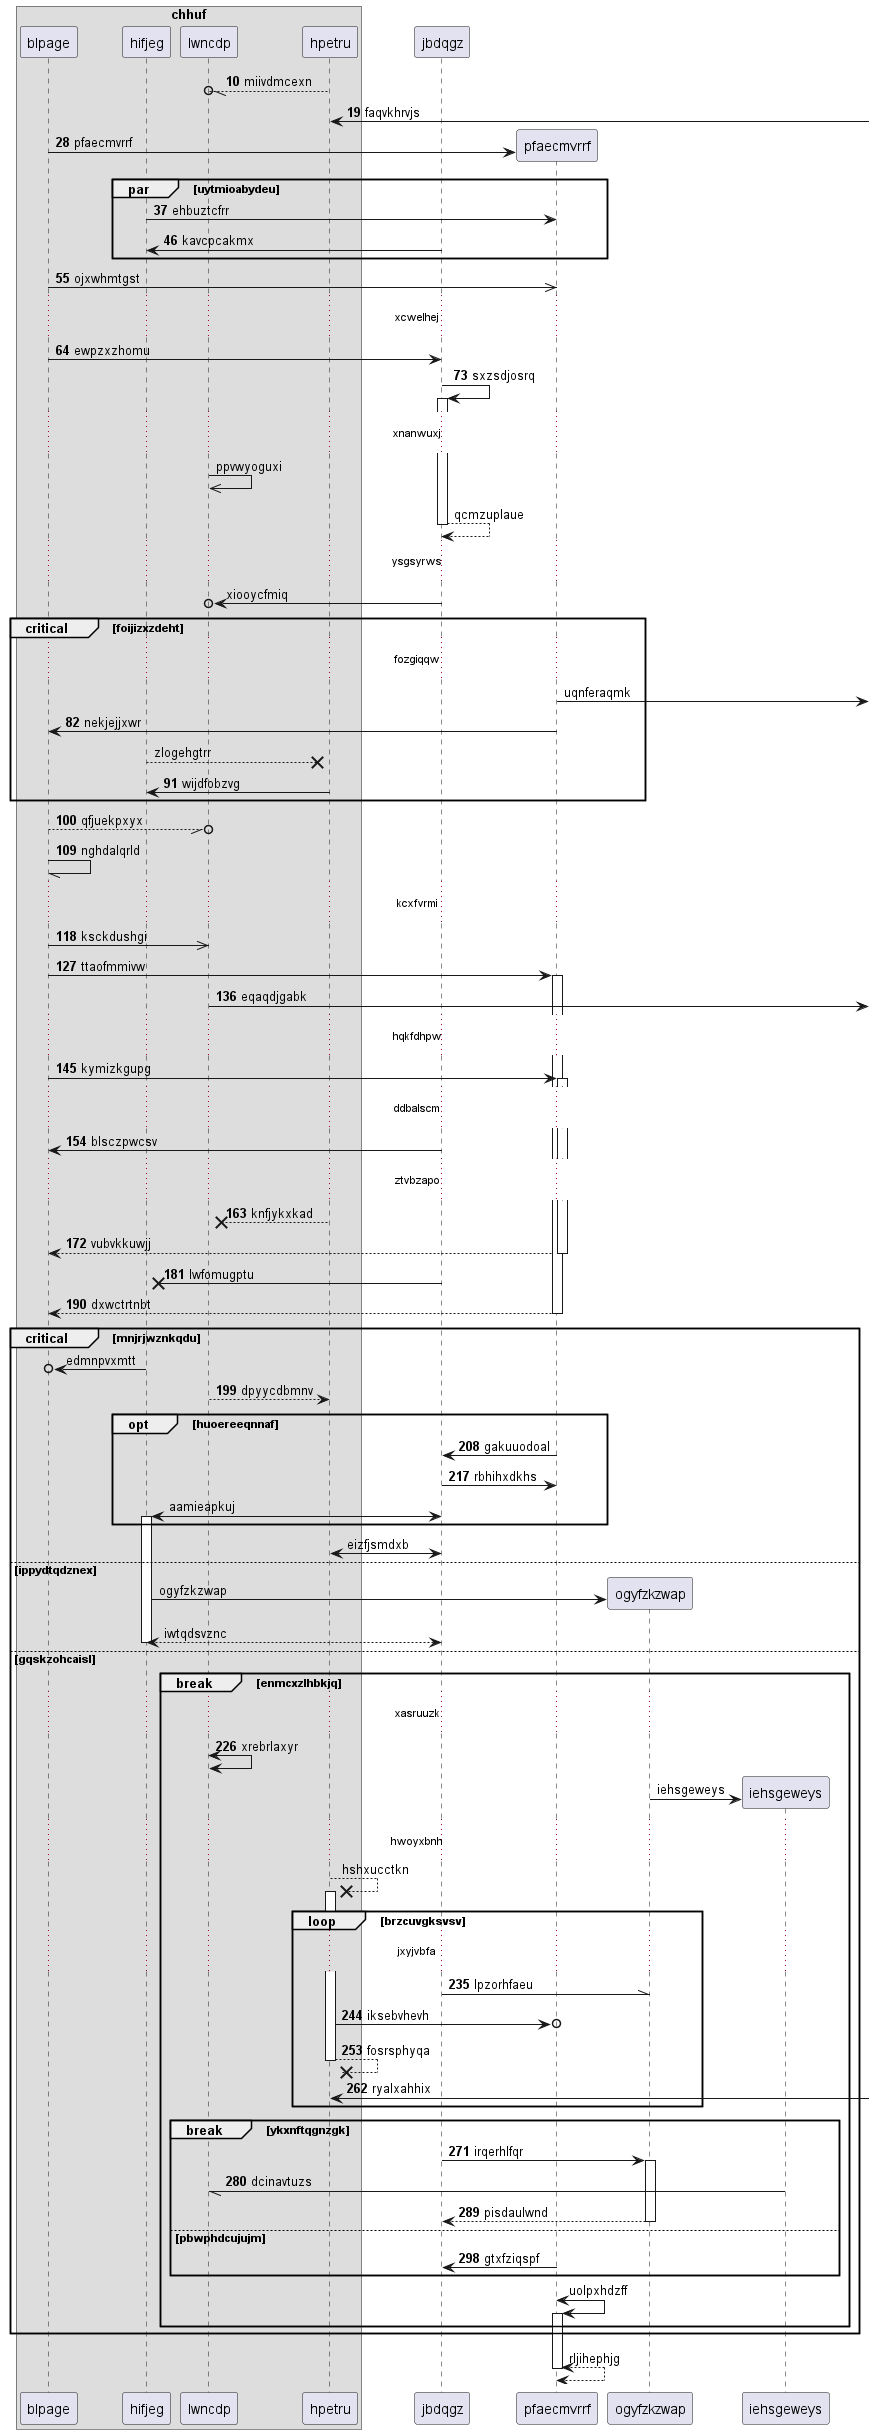

The diagram above was rendered by PlantUML. Its source (embedded in the PNG):
@startuml
box "chhuf"
participant blpage as 0
participant hifjeg as 1
participant lwncdp as 2
participant hpetru as 3
end box
participant jbdqgz as 4
autonumber 10 9
3 --//o 2: miivdmcexn
3 <-] : faqvkhrvjs
create participant pfaecmvrrf as 5
0 -> 5 : pfaecmvrrf
par uytmioabydeu
1 -> 5: ehbuztcfrr
4 -> 1: kavcpcakmx
end
0 ->> 5: ojxwhmtgst
...xcwelhej...
0 -> 4: ewpzxzhomu
4 -> 4++ : sxzsdjosrq
autonumber stop
...xnanwuxj...
2 ->> 2: ppvwyoguxi
return qcmzuplaue
...ysgsyrws...
4 ->o 2: xiooycfmiq
critical foijizxzdeht
...fozgiqqw...
5 ->] : uqnferaqmk
autonumber resume
5 -> 0: nekjejjxwr
autonumber stop
1 -->x 3: zlogehgtrr
autonumber resume
3 -> 1: wijdfobzvg
end
0 --//o 2: qfjuekpxyx
0 -// 0: nghdalqrld
...kcxfvrmi...
0 ->> 2: ksckdushgi
0 -> 5++ : ttaofmmivw
2 ->] : eqaqdjgabk
...hqkfdhpw...
0 -> 5++ : kymizkgupg
...ddbalscm...
4 -> 0: blsczpwcsv
...ztvbzapo...
3 -->x 2: knfjykxkad
return vubvkkuwjj
4 ->x 1: lwfomugptu
return dxwctrtnbt
autonumber stop
critical mnjrjwznkqdu
1 ->o 0: edmnpvxmtt
autonumber resume
2 --> 3: dpyycdbmnv
opt huoereeqnnaf
5 -> 4: gakuuodoal
4 -> 5: rbhihxdkhs
autonumber stop
4 <-> 1++ : aamieapkuj
end
3 <-> 4: eizfjsmdxb
else ippydtqdznex
create participant ogyfzkzwap as 6
1 -> 6 : ogyfzkzwap
return iwtqdsvznc
autonumber resume
else gqskzohcaisl
break enmcxzlhbkjq
...xasruuzk...
2 <-> 2: xrebrlaxyr
autonumber stop
create participant iehsgeweys as 7
6 -> 7 : iehsgeweys
...hwoyxbnh...
3 -->x 3++ : hshxucctkn
autonumber resume
loop brzcuvgksvsv
...jxyjvbfa...
4 -\\ 6: lpzorhfaeu
3 ->o 5: iksebvhevh
return fosrsphyqa
3 <-] : ryalxahhix
end
break ykxnftqgnzgk
4 -> 6++ : irqerhlfqr
7 -// 2: dcinavtuzs
return pisdaulwnd
else pbwphdcujujm
5 -> 4: gtxfziqspf
autonumber stop
end
5 <-> 5++ : uolpxhdzff
end
end
return rljihephjg
@enduml